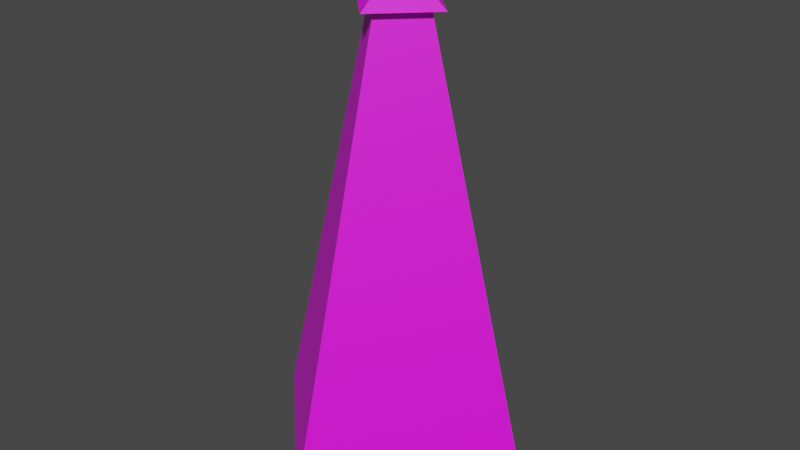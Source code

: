 # Source: lamp.blend  (saved by Blender 4.1.24; exported with 4.5.12 LTS)
import bpy
from mathutils import Matrix  # noqa: F401  (used for matrix-valued properties, if any)

bpy.ops.wm.read_factory_settings(use_empty=True)
scene = bpy.context.scene
scene.name = 'Scene'

# ---- images (referenced by path relative to the original .blend; pixels are not part of the script)
import os
ASSET_DIR = os.environ.get("B2B_ASSET_DIR", "")  # directory of the original .blend (textures are referenced by path, not embedded)
HERE = os.path.dirname(os.path.abspath(__file__))  # packed textures are extracted next to this script under _unpacked/

def load_image(name, relpath, width, height, colorspace="sRGB"):
    """Load a texture the original file referenced (path relative to the .blend, or extracted next to this script)."""
    p = next((c for c in (os.path.join(HERE, relpath), os.path.join(ASSET_DIR, relpath)) if relpath and os.path.exists(c)), "")
    if p:
        img = bpy.data.images.load(p, check_existing=True)
        img.name = name
    else:  # same state as the original file: an image datablock whose file is absent (Cycles renders it pink)
        img = bpy.data.images.new(name, width, height)
        img.source = "FILE"
        img.filepath = "//" + (relpath or name)
    img.colorspace_settings.name = colorspace
    return img
img_lamp_png = load_image('Lamp.png', 'Lamp.png', 1024, 1024, 'sRGB')
img_lamp_light_png = load_image('Lamp_light.png', 'Lamp_light.png', 1024, 1024, 'sRGB')
img_bulb_png = load_image('bulb.png', 'bulb.png', 1024, 1024, 'sRGB')

# ---- materials (node trees are filled in below, after node groups)
mat_lamp = bpy.data.materials.new('lamp')
mat_lamp.use_transparent_shadow = False
mat_light = bpy.data.materials.new('light')
mat_light.use_transparent_shadow = False
mat_bulb = bpy.data.materials.new('bulb')
mat_bulb.use_transparent_shadow = False

# ---- material node trees
mat_lamp.use_nodes = True; mat_lamp.node_tree.nodes.clear()
_N = mat_lamp.node_tree.nodes; _L = mat_lamp.node_tree.links
n0 = _N.new('ShaderNodeBsdfPrincipled'); n0.name = 'Principled BSDF'; n0.location = (10, 300)
n1 = _N.new('ShaderNodeOutputMaterial'); n1.name = 'Material Output'; n1.location = (300, 300)
n2 = _N.new('ShaderNodeTexImage'); n2.name = 'Image Texture'; n2.location = (-280, 275)
n2.image = img_lamp_png
n2.interpolation = 'Closest'
_L.new(n0.outputs[0], n1.inputs[0])
_L.new(n2.outputs[0], n0.inputs[0])
n1.is_active_output = True
mat_light.use_nodes = True; mat_light.node_tree.nodes.clear()
_N = mat_light.node_tree.nodes; _L = mat_light.node_tree.links
n0 = _N.new('ShaderNodeBsdfPrincipled'); n0.name = 'Principled BSDF'; n0.location = (10, 300)
n1 = _N.new('ShaderNodeOutputMaterial'); n1.name = 'Material Output'; n1.location = (300, 300)
n2 = _N.new('ShaderNodeTexImage'); n2.name = 'Image Texture'; n2.location = (-280, 275)
n2.image = img_lamp_light_png
_L.new(n0.outputs[0], n1.inputs[0])
_L.new(n2.outputs[0], n0.inputs[0])
n1.is_active_output = True
mat_bulb.use_nodes = True; mat_bulb.node_tree.nodes.clear()
_N = mat_bulb.node_tree.nodes; _L = mat_bulb.node_tree.links
n0 = _N.new('ShaderNodeBsdfPrincipled'); n0.name = 'Principled BSDF'; n0.location = (10, 300)
n1 = _N.new('ShaderNodeOutputMaterial'); n1.name = 'Material Output'; n1.location = (300, 300)
n2 = _N.new('ShaderNodeTexImage'); n2.name = 'Image Texture'; n2.location = (-280, 275)
n2.image = img_bulb_png
_L.new(n0.outputs[0], n1.inputs[0])
_L.new(n2.outputs[0], n0.inputs[0])
n1.is_active_output = True

# ---- world
world_world = bpy.data.worlds.new('World'); scene.world = world_world
world_world.use_nodes = True; world_world.node_tree.nodes.clear()
_N = world_world.node_tree.nodes; _L = world_world.node_tree.links
n0 = _N.new('ShaderNodeOutputWorld'); n0.name = 'World Output'; n0.location = (300, 300)
n1 = _N.new('ShaderNodeBackground'); n1.name = 'Background'; n1.location = (10, 300)
n1.inputs[0].default_value = (0.05088, 0.05088, 0.05088, 1.0)
_L.new(n1.outputs[0], n0.inputs[0])
n0.is_active_output = True
world_world.color = (0.05088, 0.05088, 0.05088)
world_world.use_sun_shadow = False
world_world.sun_shadow_jitter_overblur = 0.0

# ---- meshes
me_circle_002 = bpy.data.meshes.new('Circle.002')
me_circle_002.from_pydata([(0.0, -1.084, 15.7), (0.0, -1.414, 17.7), (1.084, 0.0, 15.7), (1.414, 0.0, 17.7), (2.028, 0.0, 17.84), (0.0, -2.028, 17.84), (0.8783, 0.0, 18.73), (0.0, -0.8783, 18.73), (0.0, -1.387, 15.6), (1.387, 0.0, 15.6), (0.0, -0.254, 15.18), (0.254, 0.0, 15.18), (-0.254, 0.0, 15.18), (0.0, -0.254, 1.699), (0.254, 0.0, 1.699), (-0.254, 0.0, 1.699), (0.0, -0.7675, 1.699), (0.7675, 0.0, 1.699), (0.0, -0.7675, 0.4811), (0.7675, 0.0, 0.4811), (0.0, -2.617, 0.4811), (2.617, 0.0, 0.4811), (0.0, -2.617, -0.01201), (2.617, 0.0, -0.01201), (0.0, 0.0, 15.7), (0.0, 0.0, 17.7), (0.0, 0.0, -0.01201), (0.0, 0.0, 18.73), (-1.084, 0.0, 15.7), (-1.414, 0.0, 17.7), (-2.028, 0.0, 17.84), (-0.8783, 0.0, 18.73), (-1.387, 0.0, 15.6), (-0.7675, 0.0, 1.699), (-0.7675, 0.0, 0.4811), (-2.617, 0.0, 0.4811), (-2.617, 0.0, -0.01201), (0.0, 1.084, 15.7), (0.0, 1.414, 17.7), (0.0, 2.028, 17.84), (0.0, 0.8783, 18.73), (0.0, 1.387, 15.6), (0.0, 0.254, 15.18), (0.0, 0.254, 1.699), (0.0, 0.7675, 1.699), (0.0, 0.7675, 0.4811), (0.0, 2.617, 0.4811), (0.0, 2.617, -0.01201), (0.7071, -0.7071, 17.7), (-0.7071, -0.7071, 17.7), (0.7071, 0.7071, 17.7), (-0.7071, 0.7071, 17.7)], [], [(0, 3, 2), (3, 5, 1, 48), (4, 7, 5), (0, 9, 2), (10, 14, 11), (12, 13, 10), (8, 11, 9), (13, 17, 14), (23, 22, 26), (3, 48, 1, 25), (16, 19, 17), (20, 23, 21), (18, 21, 19), (0, 2, 24), (7, 6, 27), (29, 0, 28), (5, 29, 49, 1), (5, 31, 30), (28, 8, 0), (32, 10, 8), (33, 13, 15), (36, 26, 22), (29, 25, 1, 49), (34, 16, 33), (36, 20, 35), (35, 18, 34), (0, 24, 28), (7, 27, 31), (3, 37, 2), (39, 3, 50, 38), (39, 6, 4), (2, 41, 37), (14, 42, 11), (43, 12, 42), (9, 42, 41), (17, 43, 14), (23, 26, 47), (3, 25, 38, 50), (19, 44, 17), (23, 46, 21), (21, 45, 19), (37, 24, 2), (40, 27, 6), (37, 29, 28), (29, 39, 38, 51), (30, 40, 39), (37, 32, 28), (41, 12, 32), (43, 33, 15), (36, 47, 26), (29, 51, 38, 25), (44, 34, 33), (46, 36, 35), (45, 35, 34), (37, 28, 24), (40, 31, 27), (0, 1, 48, 3), (3, 4, 5), (4, 6, 7), (0, 8, 9), (10, 13, 14), (12, 15, 13), (8, 10, 11), (13, 16, 17), (16, 18, 19), (20, 22, 23), (18, 20, 21), (29, 49, 1, 0), (5, 30, 29), (5, 7, 31), (28, 32, 8), (32, 12, 10), (33, 16, 13), (34, 18, 16), (36, 22, 20), (35, 20, 18), (3, 50, 38, 37), (39, 4, 3), (39, 40, 6), (2, 9, 41), (14, 43, 42), (43, 15, 12), (9, 11, 42), (17, 44, 43), (19, 45, 44), (23, 47, 46), (21, 46, 45), (37, 38, 51, 29), (29, 30, 39), (30, 31, 40), (37, 41, 32), (41, 42, 12), (43, 44, 33), (44, 45, 34), (46, 47, 36), (45, 46, 35)])
_uv = me_circle_002.uv_layers.new(name='UVMap')
_uv.uv.foreach_set('vector', [0.3821, 0.7551, 0.3821, 0.7551, 0.3821, 0.7551, 0.6329, 0.2369, 0.6329, 0.2369, 0.6329, 0.2369, 0.6329, 0.2369, 0.1277, 0.4879, 0.1277, 0.4879, 0.1277, 0.4879, 0.6329, 0.2369, 0.6329, 0.2369, 0.6329, 0.2369, 0.1277, 0.4879, 0.1277, 0.4879, 0.1277, 0.4879, 0.3737, 0.2419, 0.3737, 0.2419, 0.3737, 0.2419, 0.3797, 0.7524, 0.3797, 0.7524, 0.3797, 0.7524, 0.3797, 0.7524, 0.3797, 0.7524, 0.3797, 0.7524, 0.1277, 0.4879, 0.1277, 0.4879, 0.1277, 0.4879, 0.3821, 0.7551, 0.3821, 0.7551, 0.3821, 0.7551, 0.3821, 0.7551, 0.1277, 0.4879, 0.1277, 0.4879, 0.1277, 0.4879, 0.3737, 0.2419, 0.3737, 0.2419, 0.3737, 0.2419, 0.3797, 0.7524, 0.3797, 0.7524, 0.3797, 0.7524, 0.3821, 0.7551, 0.3821, 0.7551, 0.3821, 0.7551, 0.3797, 0.7524, 0.3797, 0.7524, 0.3797, 0.7524, 0.3821, 0.7551, 0.3821, 0.7551, 0.3821, 0.7551, 0.6329, 0.2369, 0.6329, 0.2369, 0.6329, 0.2369, 0.6329, 0.2369, 0.1277, 0.4879, 0.1277, 0.4879, 0.1277, 0.4879, 0.6329, 0.2369, 0.6329, 0.2369, 0.6329, 0.2369, 0.3797, 0.7524, 0.3797, 0.7524, 0.3797, 0.7524, 0.3797, 0.7524, 0.3797, 0.7524, 0.3797, 0.7524, 0.1277, 0.4879, 0.1277, 0.4879, 0.1277, 0.4879, 0.3821, 0.7551, 0.3821, 0.7551, 0.3821, 0.7551, 0.3821, 0.7551, 0.1277, 0.4879, 0.1277, 0.4879, 0.1277, 0.4879, 0.3737, 0.2419, 0.3737, 0.2419, 0.3737, 0.2419, 0.3797, 0.7524, 0.3797, 0.7524, 0.3797, 0.7524, 0.3821, 0.7551, 0.3821, 0.7551, 0.3821, 0.7551, 0.3797, 0.7524, 0.3797, 0.7524, 0.3797, 0.7524, 0.3821, 0.7551, 0.3821, 0.7551, 0.3821, 0.7551, 0.6329, 0.2369, 0.6329, 0.2369, 0.6329, 0.2369, 0.6329, 0.2369, 0.1277, 0.4879, 0.1277, 0.4879, 0.1277, 0.4879, 0.6329, 0.2369, 0.6329, 0.2369, 0.6329, 0.2369, 0.3737, 0.2419, 0.3737, 0.2419, 0.3737, 0.2419, 0.1277, 0.4879, 0.1277, 0.4879, 0.1277, 0.4879, 0.3797, 0.7524, 0.3797, 0.7524, 0.3797, 0.7524, 0.3797, 0.7524, 0.3797, 0.7524, 0.3797, 0.7524, 0.1277, 0.4879, 0.1277, 0.4879, 0.1277, 0.4879, 0.3821, 0.7551, 0.3821, 0.7551, 0.3821, 0.7551, 0.3821, 0.7551, 0.1277, 0.4879, 0.1277, 0.4879, 0.1277, 0.4879, 0.3737, 0.2419, 0.3737, 0.2419, 0.3737, 0.2419, 0.3797, 0.7524, 0.3797, 0.7524, 0.3797, 0.7524, 0.3821, 0.7551, 0.3821, 0.7551, 0.3821, 0.7551, 0.3797, 0.7524, 0.3797, 0.7524, 0.3797, 0.7524, 0.3821, 0.7551, 0.3821, 0.7551, 0.3821, 0.7551, 0.6329, 0.2369, 0.6329, 0.2369, 0.6329, 0.2369, 0.6329, 0.2369, 0.1277, 0.4879, 0.1277, 0.4879, 0.1277, 0.4879, 0.6329, 0.2369, 0.6329, 0.2369, 0.6329, 0.2369, 0.3797, 0.7524, 0.3797, 0.7524, 0.3797, 0.7524, 0.3797, 0.7524, 0.3797, 0.7524, 0.3797, 0.7524, 0.1277, 0.4879, 0.1277, 0.4879, 0.1277, 0.4879, 0.3821, 0.7551, 0.3821, 0.7551, 0.3821, 0.7551, 0.3821, 0.7551, 0.1277, 0.4879, 0.1277, 0.4879, 0.1277, 0.4879, 0.3737, 0.2419, 0.3737, 0.2419, 0.3737, 0.2419, 0.3797, 0.7524, 0.3797, 0.7524, 0.3797, 0.7524, 0.3821, 0.7551, 0.3821, 0.7551, 0.3821, 0.7551, 0.3797, 0.7524, 0.3797, 0.7524, 0.3797, 0.7524, 0.3821, 0.7551, 0.3821, 0.7551, 0.3821, 0.7551, 0.3821, 0.7551, 0.6329, 0.2369, 0.6329, 0.2369, 0.6329, 0.2369, 0.1277, 0.4879, 0.1277, 0.4879, 0.1277, 0.4879, 0.6329, 0.2369, 0.6329, 0.2369, 0.6329, 0.2369, 0.1277, 0.4879, 0.1277, 0.4879, 0.1277, 0.4879, 0.3737, 0.2419, 0.3737, 0.2419, 0.3737, 0.2419, 0.3797, 0.7524, 0.3797, 0.7524, 0.3797, 0.7524, 0.3797, 0.7524, 0.3797, 0.7524, 0.3797, 0.7524, 0.1277, 0.4879, 0.1277, 0.4879, 0.1277, 0.4879, 0.3737, 0.2419, 0.3737, 0.2419, 0.3737, 0.2419, 0.3797, 0.7524, 0.3797, 0.7524, 0.3797, 0.7524, 0.3821, 0.7551, 0.3821, 0.7551, 0.3821, 0.7551, 0.3821, 0.7551, 0.6329, 0.2369, 0.6329, 0.2369, 0.6329, 0.2369, 0.1277, 0.4879, 0.1277, 0.4879, 0.1277, 0.4879, 0.6329, 0.2369, 0.6329, 0.2369, 0.6329, 0.2369, 0.3797, 0.7524, 0.3797, 0.7524, 0.3797, 0.7524, 0.3797, 0.7524, 0.3797, 0.7524, 0.3797, 0.7524, 0.1277, 0.4879, 0.1277, 0.4879, 0.1277, 0.4879, 0.3737, 0.2419, 0.3737, 0.2419, 0.3737, 0.2419, 0.3797, 0.7524, 0.3797, 0.7524, 0.3797, 0.7524, 0.3821, 0.7551, 0.3821, 0.7551, 0.3821, 0.7551, 0.3821, 0.7551, 0.6329, 0.2369, 0.6329, 0.2369, 0.6329, 0.2369, 0.1277, 0.4879, 0.1277, 0.4879, 0.1277, 0.4879, 0.6329, 0.2369, 0.6329, 0.2369, 0.6329, 0.2369, 0.3737, 0.2419, 0.3737, 0.2419, 0.3737, 0.2419, 0.1277, 0.4879, 0.1277, 0.4879, 0.1277, 0.4879, 0.3797, 0.7524, 0.3797, 0.7524, 0.3797, 0.7524, 0.3797, 0.7524, 0.3797, 0.7524, 0.3797, 0.7524, 0.1277, 0.4879, 0.1277, 0.4879, 0.1277, 0.4879, 0.3737, 0.2419, 0.3737, 0.2419, 0.3737, 0.2419, 0.3797, 0.7524, 0.3797, 0.7524, 0.3797, 0.7524, 0.3821, 0.7551, 0.3821, 0.7551, 0.3821, 0.7551, 0.3821, 0.7551, 0.6329, 0.2369, 0.6329, 0.2369, 0.6329, 0.2369, 0.1277, 0.4879, 0.1277, 0.4879, 0.1277, 0.4879, 0.6329, 0.2369, 0.6329, 0.2369, 0.6329, 0.2369, 0.3797, 0.7524, 0.3797, 0.7524, 0.3797, 0.7524, 0.3797, 0.7524, 0.3797, 0.7524, 0.3797, 0.7524, 0.1277, 0.4879, 0.1277, 0.4879, 0.1277, 0.4879, 0.3737, 0.2419, 0.3737, 0.2419, 0.3737, 0.2419, 0.3797, 0.7524, 0.3797, 0.7524, 0.3797, 0.7524])
me_circle_002.materials.append(mat_lamp)
me_circle_002.update()
me_circle_003 = bpy.data.meshes.new('Circle.003')
me_circle_003.from_pydata([(-1.414, 0.0, 17.7), (0.0, 1.414, 17.7), (1.414, 0.0, 17.7), (0.0, -1.414, 17.7), (0.0, -6.07, 0.03007), (6.07, 0.0, 0.03007), (0.0, 6.07, 0.03007), (-6.07, 0.0, 0.03007)], [], [(4, 3, 2), (2, 1, 6), (0, 7, 6), (7, 0, 3), (7, 3, 4), (2, 6, 5), (0, 6, 1), (4, 2, 5)])
_uv = me_circle_003.uv_layers.new(name='UVMap')
_uv.uv.foreach_set('vector', [0.5385, 0.008288, 0.5385, 0.993, 0.5385, 0.993, 0.5385, 0.993, 0.5385, 0.993, 0.5385, 0.008288, 0.5385, 0.993, 0.5385, 0.008288, 0.5385, 0.008288, 0.5385, 0.008288, 0.5385, 0.993, 0.5385, 0.993, 0.5385, 0.008288, 0.5385, 0.993, 0.5385, 0.008288, 0.5385, 0.993, 0.5385, 0.008288, 0.5385, 0.008288, 0.5385, 0.993, 0.5385, 0.008288, 0.5385, 0.993, 0.5385, 0.008288, 0.5385, 0.993, 0.5385, 0.008288])
me_circle_003.materials.append(mat_light)
me_circle_003.update()
me_circle_004 = bpy.data.meshes.new('Circle.004')
me_circle_004.from_pydata([(0.0, 0.0, 17.65), (0.0, 0.0, 15.75), (0.0, -0.8673, 15.75), (0.0, -1.131, 17.65), (0.8673, 0.0, 15.75), (1.131, 0.0, 17.65), (-0.8673, 0.0, 15.75), (-1.131, 0.0, 17.65), (0.0, 0.8673, 15.75), (0.0, 1.131, 17.65), (0.0, 0.0, 17.65), (0.0, 0.0, 15.75), (0.0, -0.2602, 15.75), (0.0, -0.3394, 17.65), (0.2602, 0.0, 15.75), (0.3394, 0.0, 17.65), (-0.2602, 0.0, 15.75), (-0.3394, 0.0, 17.65), (0.0, 0.2602, 15.75), (0.0, 0.3394, 17.65)], [], [(5, 3, 0), (2, 4, 1), (2, 5, 4), (7, 0, 3), (2, 1, 6), (6, 3, 2), (5, 0, 9), (8, 1, 4), (4, 9, 8), (7, 9, 0), (8, 6, 1), (8, 7, 6), (15, 13, 10), (12, 14, 11), (12, 15, 14), (17, 10, 13), (12, 11, 16), (17, 12, 16), (15, 10, 19), (18, 11, 14), (15, 18, 14), (17, 19, 10), (18, 16, 11), (18, 17, 16), (2, 3, 5), (6, 7, 3), (4, 5, 9), (8, 9, 7), (12, 13, 15), (17, 13, 12), (15, 19, 18), (18, 19, 17)])
_uv = me_circle_004.uv_layers.new(name='UVMap')
_uv.uv.foreach_set('vector', [0.8755, 0.7508, 0.8755, 0.7508, 0.8755, 0.7508, 0.8755, 0.7508, 0.8755, 0.7508, 0.8755, 0.7508, 0.8755, 0.7508, 0.8755, 0.7508, 0.8755, 0.7508, 0.8755, 0.7508, 0.8755, 0.7508, 0.8755, 0.7508, 0.8755, 0.7508, 0.8755, 0.7508, 0.8755, 0.7508, 0.8755, 0.7508, 0.8755, 0.7508, 0.8755, 0.7508, 0.8755, 0.7508, 0.8755, 0.7508, 0.8755, 0.7508, 0.8755, 0.7508, 0.8755, 0.7508, 0.8755, 0.7508, 0.8755, 0.7508, 0.8755, 0.7508, 0.8755, 0.7508, 0.8755, 0.7508, 0.8755, 0.7508, 0.8755, 0.7508, 0.8755, 0.7508, 0.8755, 0.7508, 0.8755, 0.7508, 0.8755, 0.7508, 0.8755, 0.7508, 0.8755, 0.7508, 0.8788, 0.2353, 0.8788, 0.2353, 0.8788, 0.2353, 0.8788, 0.2353, 0.8788, 0.2353, 0.8788, 0.2353, 0.8788, 0.2353, 0.8788, 0.2353, 0.8788, 0.2353, 0.8788, 0.2353, 0.8788, 0.2353, 0.8788, 0.2353, 0.8788, 0.2353, 0.8788, 0.2353, 0.8788, 0.2353, 0.8788, 0.2353, 0.8788, 0.2353, 0.8788, 0.2353, 0.8788, 0.2353, 0.8788, 0.2353, 0.8788, 0.2353, 0.8788, 0.2353, 0.8788, 0.2353, 0.8788, 0.2353, 0.8788, 0.2353, 0.8788, 0.2353, 0.8788, 0.2353, 0.8788, 0.2353, 0.8788, 0.2353, 0.8788, 0.2353, 0.8788, 0.2353, 0.8788, 0.2353, 0.8788, 0.2353, 0.8788, 0.2353, 0.8788, 0.2353, 0.8788, 0.2353, 0.8755, 0.7508, 0.8755, 0.7508, 0.8755, 0.7508, 0.8755, 0.7508, 0.8755, 0.7508, 0.8755, 0.7508, 0.8755, 0.7508, 0.8755, 0.7508, 0.8755, 0.7508, 0.8755, 0.7508, 0.8755, 0.7508, 0.8755, 0.7508, 0.8788, 0.2353, 0.8788, 0.2353, 0.8788, 0.2353, 0.8788, 0.2353, 0.8788, 0.2353, 0.8788, 0.2353, 0.8788, 0.2353, 0.8788, 0.2353, 0.8788, 0.2353, 0.8788, 0.2353, 0.8788, 0.2353, 0.8788, 0.2353])
me_circle_004.materials.append(mat_bulb)
me_circle_004.update()

# ---- objects
ob_lamp = bpy.data.objects.new('lamp', me_circle_002)
ob_light = bpy.data.objects.new('light', me_circle_003)
ob_bulb = bpy.data.objects.new('Bulb', me_circle_004)

# ---- transforms, parenting, visibility, modifiers, constraints
ob_lamp.location = (0.0, 0.0, 0.0)
ob_light.location = (0.0, 0.0, 0.0)
ob_bulb.location = (0.0, 0.0, 0.0)

# ---- collection membership
scene.collection.objects.link(ob_lamp)
scene.collection.objects.link(ob_light)
scene.collection.objects.link(ob_bulb)

# ---- scene / render settings (as saved in the file)
scene.frame_start = 1; scene.frame_end = 1; scene.frame_set(1)
scene.render.engine = 'BLENDER_EEVEE_NEXT'
scene.cycles.sampling_pattern = 'TABULATED_SOBOL'
scene.eevee.ray_tracing_options.trace_max_roughness = 0.0
scene.view_settings.view_transform = 'Filmic'
bpy.context.view_layer.update()

# ---- added for rendering (the .blend has no active camera and no usable light): camera, sun
cam_auto = bpy.data.cameras.new('AutoCamera')
cam_auto.lens = 50.0
cam_auto.sensor_width = 36.0
cam_auto.clip_end = 1000.0
ob_auto_camera = bpy.data.objects.new('AutoCamera', cam_auto)
scene.collection.objects.link(ob_auto_camera)
ob_auto_camera.location = (23.5143, -28.2171, 28.1688)
ob_auto_camera.rotation_euler = (1.09748, -7.21219e-08, 0.694738)
scene.camera = ob_auto_camera
light_auto_sun = bpy.data.lights.new('AutoSun', 'SUN')
light_auto_sun.energy = 3.0
light_auto_sun.angle = 0.0523599
ob_auto_sun = bpy.data.objects.new('AutoSun', light_auto_sun)
scene.collection.objects.link(ob_auto_sun)
ob_auto_sun.rotation_euler = (0.872665, 0.174533, 0.523599)
bpy.context.view_layer.update()
